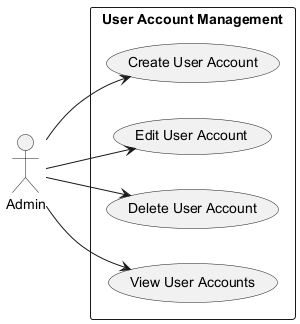

The diagram above was rendered by PlantUML. Its source (embedded in the PNG):
@startuml
left to right direction

actor Admin

rectangle "User Account Management" {
    usecase "Create User Account" as UC1
    usecase "Edit User Account" as UC2
    usecase "Delete User Account" as UC3
    usecase "View User Accounts" as UC4
}

Admin --> UC1
Admin --> UC2
Admin --> UC3
Admin --> UC4

@enduml